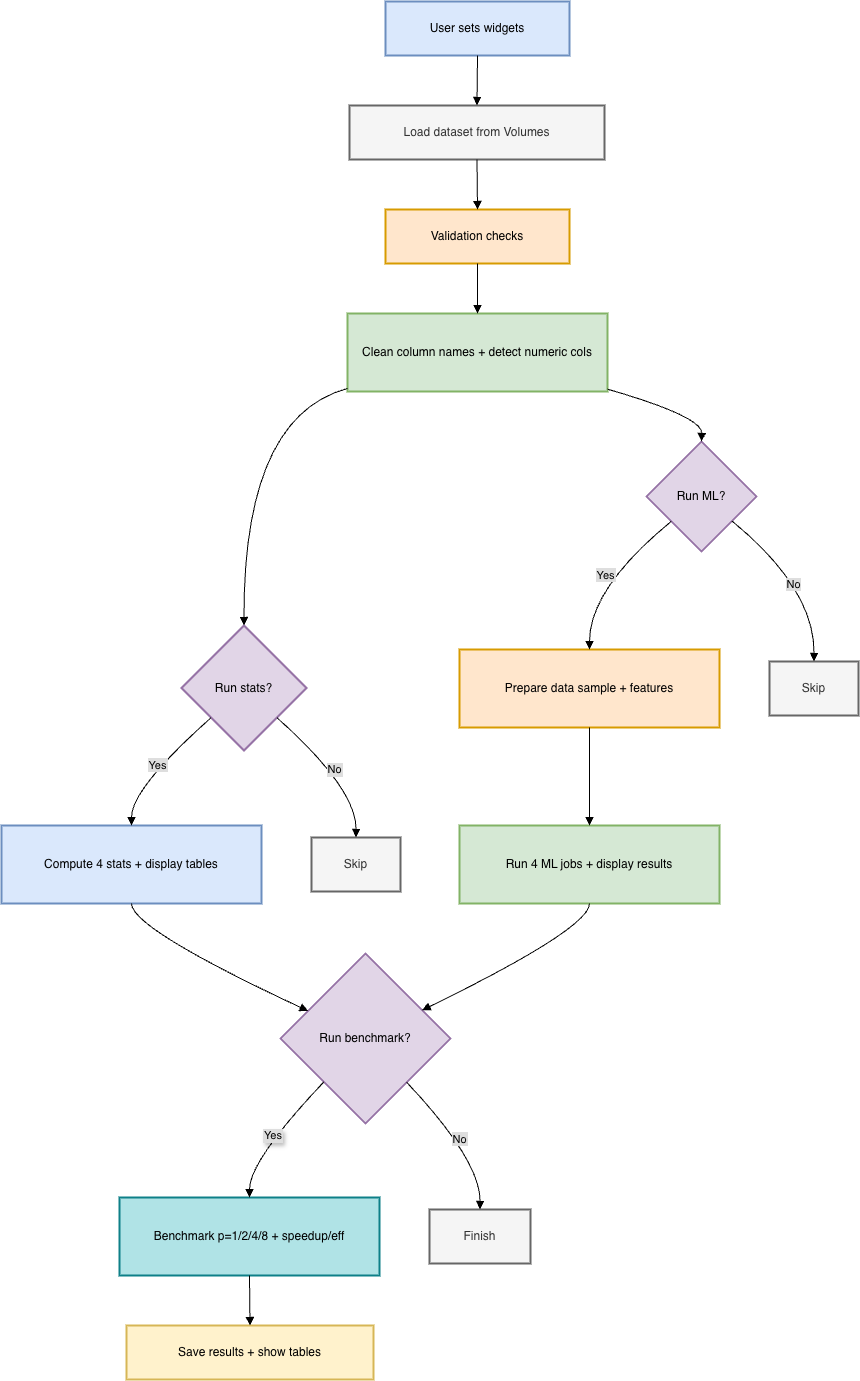

The diagram above was exported from draw.io. Its source (the exported page's mxGraphModel, read from the mxfile embedded in the PNG):
<mxGraphModel dx="2102" dy="1167" grid="1" gridSize="10" guides="1" tooltips="1" connect="1" arrows="1" fold="1" page="1" pageScale="1" pageWidth="827" pageHeight="1169" math="0" shadow="0">
  <root>
    <mxCell id="0" />
    <mxCell id="1" parent="0" />
    <mxCell id="buPqodewti6vs5yuhWj_-60" parent="1" style="whiteSpace=wrap;strokeWidth=2;fillColor=#dae8fc;strokeColor=#6c8ebf;" value="User sets widgets" vertex="1">
      <mxGeometry height="54" width="184" x="404" y="900" as="geometry" />
    </mxCell>
    <mxCell id="buPqodewti6vs5yuhWj_-61" parent="1" style="whiteSpace=wrap;strokeWidth=2;fillColor=#f5f5f5;fontColor=#333333;strokeColor=#666666;" value="Load dataset from Volumes" vertex="1">
      <mxGeometry height="54" width="255" x="368" y="1004" as="geometry" />
    </mxCell>
    <mxCell id="buPqodewti6vs5yuhWj_-62" parent="1" style="whiteSpace=wrap;strokeWidth=2;fillColor=#ffe6cc;strokeColor=#d79b00;" value="Validation checks" vertex="1">
      <mxGeometry height="54" width="184" x="404" y="1108" as="geometry" />
    </mxCell>
    <mxCell id="buPqodewti6vs5yuhWj_-63" parent="1" style="whiteSpace=wrap;strokeWidth=2;fillColor=#d5e8d4;strokeColor=#82b366;" value="Clean column names + detect numeric cols" vertex="1">
      <mxGeometry height="78" width="260" x="366" y="1212" as="geometry" />
    </mxCell>
    <mxCell id="buPqodewti6vs5yuhWj_-64" parent="1" style="rhombus;strokeWidth=2;whiteSpace=wrap;fillColor=#e1d5e7;strokeColor=#9673a6;" value="Run stats?" vertex="1">
      <mxGeometry height="125" width="125" x="200" y="1524" as="geometry" />
    </mxCell>
    <mxCell id="buPqodewti6vs5yuhWj_-65" parent="1" style="whiteSpace=wrap;strokeWidth=2;fillColor=#dae8fc;strokeColor=#6c8ebf;" value="Compute 4 stats + display tables" vertex="1">
      <mxGeometry height="78" width="260" x="20" y="1724" as="geometry" />
    </mxCell>
    <mxCell id="buPqodewti6vs5yuhWj_-66" parent="1" style="whiteSpace=wrap;strokeWidth=2;fillColor=#f5f5f5;fontColor=#333333;strokeColor=#666666;" value="Skip" vertex="1">
      <mxGeometry height="54" width="89" x="330" y="1736" as="geometry" />
    </mxCell>
    <mxCell id="buPqodewti6vs5yuhWj_-67" parent="1" style="rhombus;strokeWidth=2;whiteSpace=wrap;fillColor=#e1d5e7;strokeColor=#9673a6;" value="Run ML?" vertex="1">
      <mxGeometry height="110" width="110" x="665" y="1340" as="geometry" />
    </mxCell>
    <mxCell id="buPqodewti6vs5yuhWj_-68" parent="1" style="whiteSpace=wrap;strokeWidth=2;fillColor=#ffe6cc;strokeColor=#d79b00;" value="Prepare data sample + features" vertex="1">
      <mxGeometry height="78" width="260" x="478" y="1548" as="geometry" />
    </mxCell>
    <mxCell id="buPqodewti6vs5yuhWj_-69" parent="1" style="whiteSpace=wrap;strokeWidth=2;fillColor=#d5e8d4;strokeColor=#82b366;" value="Run 4 ML jobs + display results" vertex="1">
      <mxGeometry height="78" width="260" x="478" y="1724" as="geometry" />
    </mxCell>
    <mxCell id="buPqodewti6vs5yuhWj_-70" parent="1" style="whiteSpace=wrap;strokeWidth=2;fillColor=#f5f5f5;fontColor=#333333;strokeColor=#666666;" value="Skip" vertex="1">
      <mxGeometry height="54" width="89" x="788" y="1560" as="geometry" />
    </mxCell>
    <mxCell id="buPqodewti6vs5yuhWj_-71" parent="1" style="rhombus;strokeWidth=2;whiteSpace=wrap;fillColor=#e1d5e7;strokeColor=#9673a6;" value="Run benchmark?" vertex="1">
      <mxGeometry height="170" width="170" x="299" y="1852" as="geometry" />
    </mxCell>
    <mxCell id="buPqodewti6vs5yuhWj_-72" parent="1" style="whiteSpace=wrap;strokeWidth=2;fillColor=#b0e3e6;strokeColor=#0e8088;" value="Benchmark p=1/2/4/8 + speedup/eff" vertex="1">
      <mxGeometry height="78" width="260" x="138" y="2096" as="geometry" />
    </mxCell>
    <mxCell id="buPqodewti6vs5yuhWj_-73" parent="1" style="whiteSpace=wrap;strokeWidth=2;fillColor=#f5f5f5;fontColor=#333333;strokeColor=#666666;" value="Finish" vertex="1">
      <mxGeometry height="54" width="101" x="448" y="2108" as="geometry" />
    </mxCell>
    <mxCell id="buPqodewti6vs5yuhWj_-74" parent="1" style="whiteSpace=wrap;strokeWidth=2;fillColor=#fff2cc;strokeColor=#d6b656;" value="Save results + show tables" vertex="1">
      <mxGeometry height="54" width="247" x="145" y="2224" as="geometry" />
    </mxCell>
    <mxCell id="buPqodewti6vs5yuhWj_-75" edge="1" parent="1" source="buPqodewti6vs5yuhWj_-60" style="curved=1;startArrow=none;endArrow=block;exitX=0.5;exitY=1;entryX=0.5;entryY=0;rounded=0;" target="buPqodewti6vs5yuhWj_-61" value="">
      <mxGeometry relative="1" as="geometry">
        <Array as="points" />
      </mxGeometry>
    </mxCell>
    <mxCell id="buPqodewti6vs5yuhWj_-76" edge="1" parent="1" source="buPqodewti6vs5yuhWj_-61" style="curved=1;startArrow=none;endArrow=block;exitX=0.5;exitY=1;entryX=0.5;entryY=0;rounded=0;" target="buPqodewti6vs5yuhWj_-62" value="">
      <mxGeometry relative="1" as="geometry">
        <Array as="points" />
      </mxGeometry>
    </mxCell>
    <mxCell id="buPqodewti6vs5yuhWj_-77" edge="1" parent="1" source="buPqodewti6vs5yuhWj_-62" style="curved=1;startArrow=none;endArrow=block;exitX=0.5;exitY=1;entryX=0.5;entryY=0;rounded=0;" target="buPqodewti6vs5yuhWj_-63" value="">
      <mxGeometry relative="1" as="geometry">
        <Array as="points" />
      </mxGeometry>
    </mxCell>
    <mxCell id="buPqodewti6vs5yuhWj_-78" edge="1" parent="1" source="buPqodewti6vs5yuhWj_-63" style="curved=1;startArrow=none;endArrow=block;exitX=0;exitY=0.96;entryX=0.5;entryY=0;rounded=0;" target="buPqodewti6vs5yuhWj_-64" value="">
      <mxGeometry relative="1" as="geometry">
        <Array as="points">
          <mxPoint x="262" y="1315" />
        </Array>
      </mxGeometry>
    </mxCell>
    <mxCell id="buPqodewti6vs5yuhWj_-79" edge="1" parent="1" source="buPqodewti6vs5yuhWj_-64" style="curved=1;startArrow=none;endArrow=block;exitX=0;exitY=0.95;entryX=0.5;entryY=-0.01;rounded=0;labelBackgroundColor=#DEDEDE;" target="buPqodewti6vs5yuhWj_-65" value="Yes">
      <mxGeometry relative="1" as="geometry">
        <Array as="points">
          <mxPoint x="150" y="1687" />
        </Array>
      </mxGeometry>
    </mxCell>
    <mxCell id="buPqodewti6vs5yuhWj_-80" edge="1" parent="1" source="buPqodewti6vs5yuhWj_-64" style="curved=1;startArrow=none;endArrow=block;exitX=1;exitY=0.95;entryX=0.5;entryY=-0.01;rounded=0;labelBackgroundColor=#DEDEDE;" target="buPqodewti6vs5yuhWj_-66" value="No">
      <mxGeometry relative="1" as="geometry">
        <Array as="points">
          <mxPoint x="375" y="1687" />
        </Array>
      </mxGeometry>
    </mxCell>
    <mxCell id="buPqodewti6vs5yuhWj_-81" edge="1" parent="1" source="buPqodewti6vs5yuhWj_-63" style="curved=1;startArrow=none;endArrow=block;exitX=1;exitY=0.97;entryX=0.5;entryY=0;rounded=0;" target="buPqodewti6vs5yuhWj_-67" value="">
      <mxGeometry relative="1" as="geometry">
        <Array as="points">
          <mxPoint x="721" y="1315" />
        </Array>
      </mxGeometry>
    </mxCell>
    <mxCell id="buPqodewti6vs5yuhWj_-82" edge="1" parent="1" source="buPqodewti6vs5yuhWj_-67" style="curved=1;startArrow=none;endArrow=block;exitX=0;exitY=0.91;entryX=0.5;entryY=0;rounded=0;labelBackgroundColor=#DEDEDE;" target="buPqodewti6vs5yuhWj_-68" value="Yes">
      <mxGeometry relative="1" as="geometry">
        <Array as="points">
          <mxPoint x="608" y="1487" />
        </Array>
      </mxGeometry>
    </mxCell>
    <mxCell id="buPqodewti6vs5yuhWj_-83" edge="1" parent="1" source="buPqodewti6vs5yuhWj_-68" style="curved=1;startArrow=none;endArrow=block;exitX=0.5;exitY=1;entryX=0.5;entryY=-0.01;rounded=0;" target="buPqodewti6vs5yuhWj_-69" value="">
      <mxGeometry relative="1" as="geometry">
        <Array as="points" />
      </mxGeometry>
    </mxCell>
    <mxCell id="buPqodewti6vs5yuhWj_-84" edge="1" parent="1" source="buPqodewti6vs5yuhWj_-67" style="curved=1;startArrow=none;endArrow=block;exitX=1.01;exitY=0.91;entryX=0.5;entryY=0;rounded=0;" target="buPqodewti6vs5yuhWj_-70" value="">
      <mxGeometry relative="1" as="geometry">
        <Array as="points">
          <mxPoint x="833" y="1487" />
        </Array>
      </mxGeometry>
    </mxCell>
    <mxCell id="buPqodewti6vs5yuhWj_-90" connectable="0" parent="buPqodewti6vs5yuhWj_-84" style="edgeLabel;html=1;align=center;verticalAlign=middle;resizable=0;points=[];" value="&lt;span style=&quot;background-color: rgb(222, 222, 222);&quot;&gt;No&lt;/span&gt;" vertex="1">
      <mxGeometry relative="1" x="-0.0438" y="-10" as="geometry">
        <mxPoint as="offset" />
      </mxGeometry>
    </mxCell>
    <mxCell id="buPqodewti6vs5yuhWj_-85" edge="1" parent="1" source="buPqodewti6vs5yuhWj_-69" style="curved=1;startArrow=none;endArrow=block;exitX=0.5;exitY=0.99;entryX=1;entryY=0.25;rounded=0;" target="buPqodewti6vs5yuhWj_-71" value="">
      <mxGeometry relative="1" as="geometry">
        <Array as="points">
          <mxPoint x="608" y="1827" />
        </Array>
      </mxGeometry>
    </mxCell>
    <mxCell id="buPqodewti6vs5yuhWj_-86" edge="1" parent="1" source="buPqodewti6vs5yuhWj_-65" style="curved=1;startArrow=none;endArrow=block;exitX=0.5;exitY=0.99;entryX=0;entryY=0.26;rounded=0;" target="buPqodewti6vs5yuhWj_-71" value="">
      <mxGeometry relative="1" as="geometry">
        <Array as="points">
          <mxPoint x="150" y="1827" />
        </Array>
      </mxGeometry>
    </mxCell>
    <mxCell id="buPqodewti6vs5yuhWj_-87" edge="1" parent="1" source="buPqodewti6vs5yuhWj_-71" style="curved=1;startArrow=none;endArrow=block;exitX=0.02;exitY=1;entryX=0.5;entryY=0;rounded=0;labelBackgroundColor=light-dark(#dedede, #ededed);textShadow=1;" target="buPqodewti6vs5yuhWj_-72" value="Yes">
      <mxGeometry relative="1" x="-0.0016" as="geometry">
        <mxPoint as="offset" />
        <Array as="points">
          <mxPoint x="268" y="2059" />
        </Array>
      </mxGeometry>
    </mxCell>
    <mxCell id="buPqodewti6vs5yuhWj_-88" edge="1" parent="1" source="buPqodewti6vs5yuhWj_-71" style="curved=1;startArrow=none;endArrow=block;exitX=0.97;exitY=1;entryX=0.5;entryY=-0.01;rounded=0;labelBackgroundColor=light-dark(#dedede, #ededed);" target="buPqodewti6vs5yuhWj_-73" value="No">
      <mxGeometry relative="1" as="geometry">
        <Array as="points">
          <mxPoint x="499" y="2059" />
        </Array>
      </mxGeometry>
    </mxCell>
    <mxCell id="buPqodewti6vs5yuhWj_-89" edge="1" parent="1" source="buPqodewti6vs5yuhWj_-72" style="curved=1;startArrow=none;endArrow=block;exitX=0.5;exitY=1;entryX=0.5;entryY=-0.01;rounded=0;" target="buPqodewti6vs5yuhWj_-74" value="">
      <mxGeometry relative="1" as="geometry">
        <Array as="points" />
      </mxGeometry>
    </mxCell>
  </root>
</mxGraphModel>